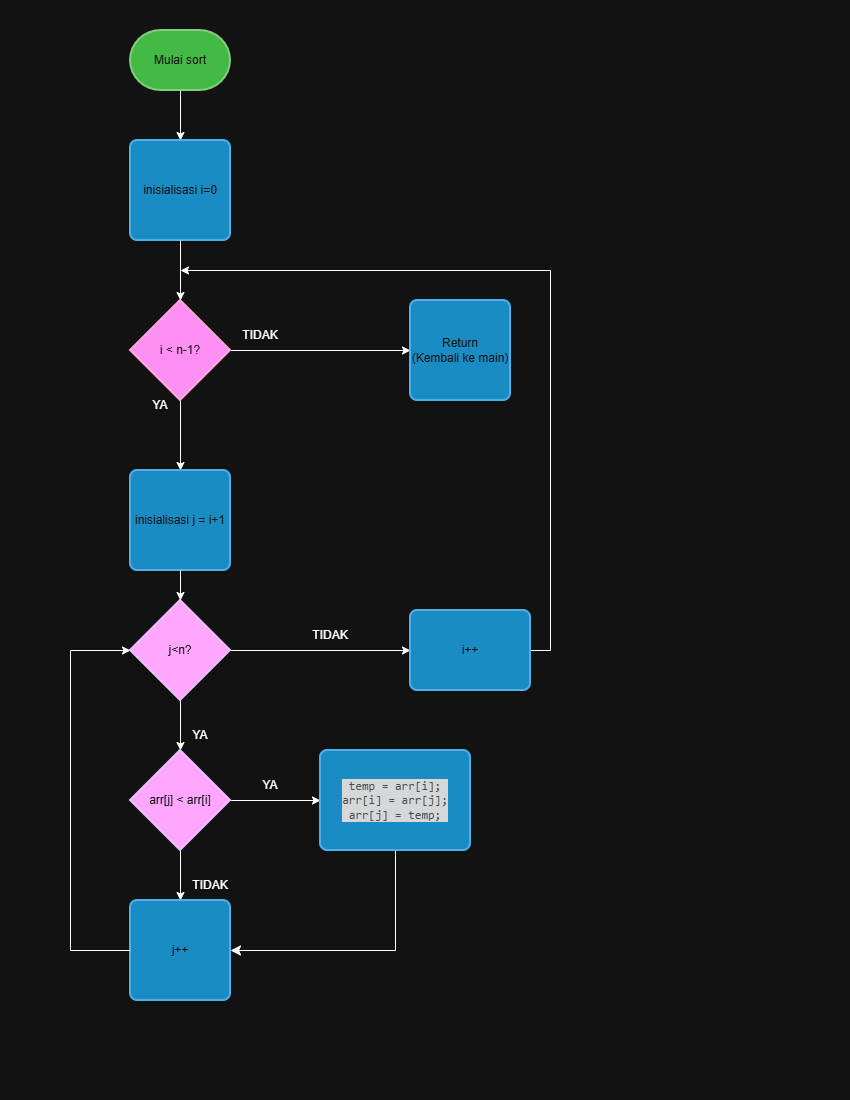

The diagram above was exported from draw.io. Its source (the exported page's mxGraphModel, read from the mxfile embedded in the PNG):
<mxGraphModel dx="2438" dy="1350" grid="1" gridSize="10" guides="1" tooltips="1" connect="1" arrows="1" fold="1" page="1" pageScale="1" pageWidth="850" pageHeight="1100" math="0" shadow="0">
  <root>
    <mxCell id="0" />
    <mxCell id="1" parent="0" />
    <mxCell id="h0I_6IPDSwi8DbzWiD51-12" edge="1" parent="1" source="h0I_6IPDSwi8DbzWiD51-1" style="edgeStyle=orthogonalEdgeStyle;rounded=0;orthogonalLoop=1;jettySize=auto;html=1;exitX=0.5;exitY=1;exitDx=0;exitDy=0;exitPerimeter=0;entryX=0.5;entryY=0;entryDx=0;entryDy=0;" target="h0I_6IPDSwi8DbzWiD51-2">
      <mxGeometry relative="1" as="geometry" />
    </mxCell>
    <mxCell id="h0I_6IPDSwi8DbzWiD51-1" parent="1" style="strokeWidth=2;html=1;shape=mxgraph.flowchart.terminator;whiteSpace=wrap;fillColor=#008a00;fontColor=#ffffff;strokeColor=#005700;" value="Mulai sort" vertex="1">
      <mxGeometry height="60" width="100" x="130" y="30" as="geometry" />
    </mxCell>
    <mxCell id="h0I_6IPDSwi8DbzWiD51-2" parent="1" style="rounded=1;whiteSpace=wrap;html=1;absoluteArcSize=1;arcSize=14;strokeWidth=2;fillColor=#1ba1e2;fontColor=#ffffff;strokeColor=#006EAF;" value="inisialisasi i=0" vertex="1">
      <mxGeometry height="100" width="100" x="130" y="140" as="geometry" />
    </mxCell>
    <mxCell id="h0I_6IPDSwi8DbzWiD51-14" edge="1" parent="1" source="h0I_6IPDSwi8DbzWiD51-3" style="edgeStyle=orthogonalEdgeStyle;rounded=0;orthogonalLoop=1;jettySize=auto;html=1;exitX=0.5;exitY=1;exitDx=0;exitDy=0;exitPerimeter=0;entryX=0.5;entryY=0;entryDx=0;entryDy=0;" target="h0I_6IPDSwi8DbzWiD51-5">
      <mxGeometry relative="1" as="geometry" />
    </mxCell>
    <mxCell id="h0I_6IPDSwi8DbzWiD51-19" edge="1" parent="1" source="h0I_6IPDSwi8DbzWiD51-3" style="edgeStyle=orthogonalEdgeStyle;rounded=0;orthogonalLoop=1;jettySize=auto;html=1;exitX=1;exitY=0.5;exitDx=0;exitDy=0;exitPerimeter=0;entryX=0;entryY=0.5;entryDx=0;entryDy=0;" target="h0I_6IPDSwi8DbzWiD51-4">
      <mxGeometry relative="1" as="geometry">
        <mxPoint x="350" y="350" as="targetPoint" />
      </mxGeometry>
    </mxCell>
    <mxCell id="h0I_6IPDSwi8DbzWiD51-3" parent="1" style="strokeWidth=2;html=1;shape=mxgraph.flowchart.decision;whiteSpace=wrap;fillColor=#d80073;fontColor=#ffffff;strokeColor=#A50040;" value="i &amp;lt; n-1?" vertex="1">
      <mxGeometry height="100" width="100" x="130" y="300" as="geometry" />
    </mxCell>
    <mxCell id="h0I_6IPDSwi8DbzWiD51-4" parent="1" style="rounded=1;whiteSpace=wrap;html=1;absoluteArcSize=1;arcSize=14;strokeWidth=2;fillColor=#1ba1e2;fontColor=#ffffff;strokeColor=#006EAF;" value="Return&lt;div&gt;(Kembali ke main)&lt;/div&gt;" vertex="1">
      <mxGeometry height="100" width="100" x="410" y="300" as="geometry" />
    </mxCell>
    <mxCell id="h0I_6IPDSwi8DbzWiD51-5" parent="1" style="rounded=1;whiteSpace=wrap;html=1;absoluteArcSize=1;arcSize=14;strokeWidth=2;fillColor=#1ba1e2;fontColor=#ffffff;strokeColor=#006EAF;" value="inisialisasi j = i+1" vertex="1">
      <mxGeometry height="100" width="100" x="130" y="470" as="geometry" />
    </mxCell>
    <mxCell id="h0I_6IPDSwi8DbzWiD51-20" edge="1" parent="1" source="h0I_6IPDSwi8DbzWiD51-6" style="edgeStyle=orthogonalEdgeStyle;rounded=0;orthogonalLoop=1;jettySize=auto;html=1;exitX=1;exitY=0.5;exitDx=0;exitDy=0;exitPerimeter=0;entryX=0;entryY=0.5;entryDx=0;entryDy=0;" target="h0I_6IPDSwi8DbzWiD51-9">
      <mxGeometry relative="1" as="geometry" />
    </mxCell>
    <mxCell id="h0I_6IPDSwi8DbzWiD51-6" parent="1" style="strokeWidth=2;html=1;shape=mxgraph.flowchart.decision;whiteSpace=wrap;fillColor=#6a00ff;fontColor=#ffffff;strokeColor=#3700CC;" value="j&amp;lt;n?" vertex="1">
      <mxGeometry height="100" width="100" x="130" y="600" as="geometry" />
    </mxCell>
    <mxCell id="h0I_6IPDSwi8DbzWiD51-17" edge="1" parent="1" source="h0I_6IPDSwi8DbzWiD51-7" style="edgeStyle=orthogonalEdgeStyle;rounded=0;orthogonalLoop=1;jettySize=auto;html=1;exitX=0.5;exitY=1;exitDx=0;exitDy=0;exitPerimeter=0;entryX=0.5;entryY=0;entryDx=0;entryDy=0;" target="h0I_6IPDSwi8DbzWiD51-8">
      <mxGeometry relative="1" as="geometry" />
    </mxCell>
    <mxCell id="h0I_6IPDSwi8DbzWiD51-23" edge="1" parent="1" source="h0I_6IPDSwi8DbzWiD51-7" style="edgeStyle=orthogonalEdgeStyle;rounded=0;orthogonalLoop=1;jettySize=auto;html=1;exitX=1;exitY=0.5;exitDx=0;exitDy=0;exitPerimeter=0;" target="h0I_6IPDSwi8DbzWiD51-10">
      <mxGeometry relative="1" as="geometry" />
    </mxCell>
    <mxCell id="h0I_6IPDSwi8DbzWiD51-7" parent="1" style="strokeWidth=2;html=1;shape=mxgraph.flowchart.decision;whiteSpace=wrap;fillColor=#6a00ff;fontColor=#ffffff;strokeColor=#3700CC;" value="arr[j] &amp;lt; arr[i]" vertex="1">
      <mxGeometry height="100" width="100" x="130" y="750" as="geometry" />
    </mxCell>
    <mxCell id="h0I_6IPDSwi8DbzWiD51-8" parent="1" style="rounded=1;whiteSpace=wrap;html=1;absoluteArcSize=1;arcSize=14;strokeWidth=2;fillColor=#1ba1e2;fontColor=#ffffff;strokeColor=#006EAF;" value="j++" vertex="1">
      <mxGeometry height="100" width="100" x="130" y="900" as="geometry" />
    </mxCell>
    <mxCell id="h0I_6IPDSwi8DbzWiD51-21" edge="1" parent="1" source="h0I_6IPDSwi8DbzWiD51-9" style="edgeStyle=orthogonalEdgeStyle;rounded=0;orthogonalLoop=1;jettySize=auto;html=1;exitX=1;exitY=0.5;exitDx=0;exitDy=0;">
      <mxGeometry relative="1" as="geometry">
        <Array as="points">
          <mxPoint x="550" y="650" />
          <mxPoint x="550" y="270" />
        </Array>
        <mxPoint x="180" y="270" as="targetPoint" />
      </mxGeometry>
    </mxCell>
    <mxCell id="h0I_6IPDSwi8DbzWiD51-9" parent="1" style="rounded=1;whiteSpace=wrap;html=1;absoluteArcSize=1;arcSize=14;strokeWidth=2;fillColor=#1ba1e2;fontColor=#ffffff;strokeColor=#006EAF;" value="i++" vertex="1">
      <mxGeometry height="80" width="120" x="410" y="610" as="geometry" />
    </mxCell>
    <mxCell id="gSjnZe7GfDKA7S3fbJNW-2" edge="1" parent="1" source="h0I_6IPDSwi8DbzWiD51-10" style="edgeStyle=orthogonalEdgeStyle;rounded=0;orthogonalLoop=1;jettySize=auto;html=1;exitX=0.5;exitY=1;exitDx=0;exitDy=0;fontSize=12;startSize=8;endSize=8;entryX=1;entryY=0.5;entryDx=0;entryDy=0;" target="h0I_6IPDSwi8DbzWiD51-8">
      <mxGeometry relative="1" as="geometry">
        <mxPoint x="390" y="930" as="targetPoint" />
      </mxGeometry>
    </mxCell>
    <mxCell id="h0I_6IPDSwi8DbzWiD51-10" parent="1" style="rounded=1;whiteSpace=wrap;html=1;absoluteArcSize=1;arcSize=14;strokeWidth=2;fillColor=#1ba1e2;fontColor=#ffffff;strokeColor=#006EAF;" value="&lt;div style=&quot;background-color:#191a1c;color:#bcbec4&quot;&gt;&lt;pre style=&quot;font-family:'JetBrains Mono',monospace;font-size:9,8pt;&quot;&gt;temp = arr[i];&lt;br&gt;arr[i] = arr[j];&lt;br&gt;arr[j] = temp;&lt;/pre&gt;&lt;/div&gt;" vertex="1">
      <mxGeometry height="100" width="150" x="320" y="750" as="geometry" />
    </mxCell>
    <mxCell id="h0I_6IPDSwi8DbzWiD51-13" edge="1" parent="1" source="h0I_6IPDSwi8DbzWiD51-2" style="edgeStyle=orthogonalEdgeStyle;rounded=0;orthogonalLoop=1;jettySize=auto;html=1;exitX=0.5;exitY=1;exitDx=0;exitDy=0;entryX=0.5;entryY=0;entryDx=0;entryDy=0;entryPerimeter=0;" target="h0I_6IPDSwi8DbzWiD51-3">
      <mxGeometry relative="1" as="geometry" />
    </mxCell>
    <mxCell id="h0I_6IPDSwi8DbzWiD51-15" edge="1" parent="1" source="h0I_6IPDSwi8DbzWiD51-5" style="edgeStyle=orthogonalEdgeStyle;rounded=0;orthogonalLoop=1;jettySize=auto;html=1;exitX=0.5;exitY=1;exitDx=0;exitDy=0;entryX=0.5;entryY=0;entryDx=0;entryDy=0;entryPerimeter=0;" target="h0I_6IPDSwi8DbzWiD51-6">
      <mxGeometry relative="1" as="geometry" />
    </mxCell>
    <mxCell id="h0I_6IPDSwi8DbzWiD51-16" edge="1" parent="1" source="h0I_6IPDSwi8DbzWiD51-6" style="edgeStyle=orthogonalEdgeStyle;rounded=0;orthogonalLoop=1;jettySize=auto;html=1;exitX=0.5;exitY=1;exitDx=0;exitDy=0;exitPerimeter=0;entryX=0.5;entryY=0;entryDx=0;entryDy=0;entryPerimeter=0;" target="h0I_6IPDSwi8DbzWiD51-7">
      <mxGeometry relative="1" as="geometry" />
    </mxCell>
    <mxCell id="h0I_6IPDSwi8DbzWiD51-18" edge="1" parent="1" source="h0I_6IPDSwi8DbzWiD51-8" style="edgeStyle=orthogonalEdgeStyle;rounded=0;orthogonalLoop=1;jettySize=auto;html=1;entryX=0;entryY=0.5;entryDx=0;entryDy=0;entryPerimeter=0;" target="h0I_6IPDSwi8DbzWiD51-6">
      <mxGeometry relative="1" as="geometry">
        <Array as="points">
          <mxPoint x="70" y="950" />
          <mxPoint x="70" y="650" />
        </Array>
      </mxGeometry>
    </mxCell>
    <mxCell id="h0I_6IPDSwi8DbzWiD51-24" parent="1" style="text;html=1;whiteSpace=wrap;strokeColor=none;fillColor=none;align=center;verticalAlign=middle;rounded=0;" value="TIDAK" vertex="1">
      <mxGeometry height="30" width="60" x="230" y="320" as="geometry" />
    </mxCell>
    <mxCell id="h0I_6IPDSwi8DbzWiD51-25" parent="1" style="text;html=1;whiteSpace=wrap;strokeColor=none;fillColor=none;align=center;verticalAlign=middle;rounded=0;" value="YA" vertex="1">
      <mxGeometry height="30" width="60" x="130" y="390" as="geometry" />
    </mxCell>
    <mxCell id="h0I_6IPDSwi8DbzWiD51-26" parent="1" style="text;html=1;whiteSpace=wrap;strokeColor=none;fillColor=none;align=center;verticalAlign=middle;rounded=0;" value="TIDAK" vertex="1">
      <mxGeometry height="30" width="60" x="300" y="620" as="geometry" />
    </mxCell>
    <mxCell id="h0I_6IPDSwi8DbzWiD51-27" parent="1" style="text;html=1;whiteSpace=wrap;strokeColor=none;fillColor=none;align=center;verticalAlign=middle;rounded=0;" value="YA" vertex="1">
      <mxGeometry height="30" width="60" x="240" y="770" as="geometry" />
    </mxCell>
    <mxCell id="h0I_6IPDSwi8DbzWiD51-28" parent="1" style="text;html=1;whiteSpace=wrap;strokeColor=none;fillColor=none;align=center;verticalAlign=middle;rounded=0;" value="YA" vertex="1">
      <mxGeometry height="30" width="60" x="170" y="720" as="geometry" />
    </mxCell>
    <mxCell id="h0I_6IPDSwi8DbzWiD51-29" parent="1" style="text;html=1;whiteSpace=wrap;strokeColor=none;fillColor=none;align=center;verticalAlign=middle;rounded=0;" value="TIDAK" vertex="1">
      <mxGeometry height="30" width="60" x="180" y="870" as="geometry" />
    </mxCell>
  </root>
</mxGraphModel>